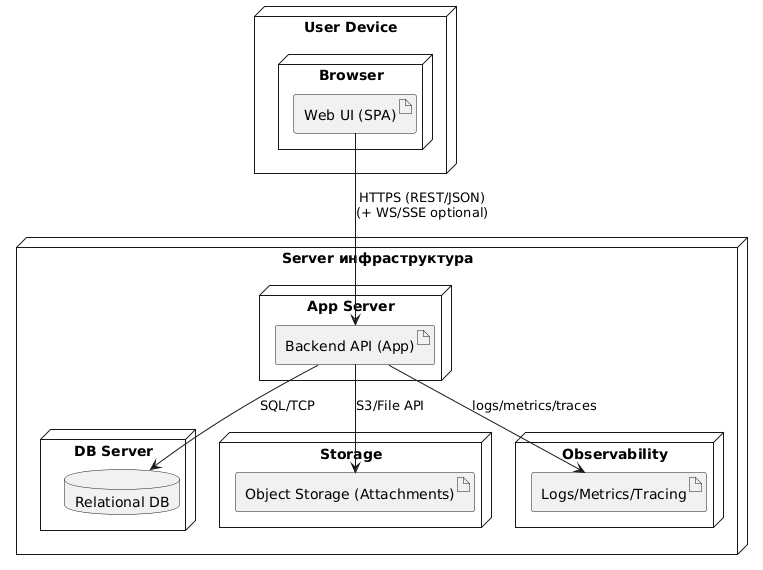

The diagram above was rendered by PlantUML. Its source (embedded in the PNG):
@startuml
node "User Device" {
  node "Browser" {
    artifact "Web UI (SPA)" as SPA
  }
}

node "Server инфраструктура" {
  node "App Server" {
    artifact "Backend API (App)" as APP
  }

  node "DB Server" {
    database "Relational DB" as DB
  }

  node "Storage" {
    artifact "Object Storage (Attachments)" as ST
  }

  node "Observability" {
    artifact "Logs/Metrics/Tracing" as OBS
  }
}

SPA --> APP : HTTPS (REST/JSON)\n(+ WS/SSE optional)
APP --> DB : SQL/TCP
APP --> ST : S3/File API
APP --> OBS : logs/metrics/traces
@enduml